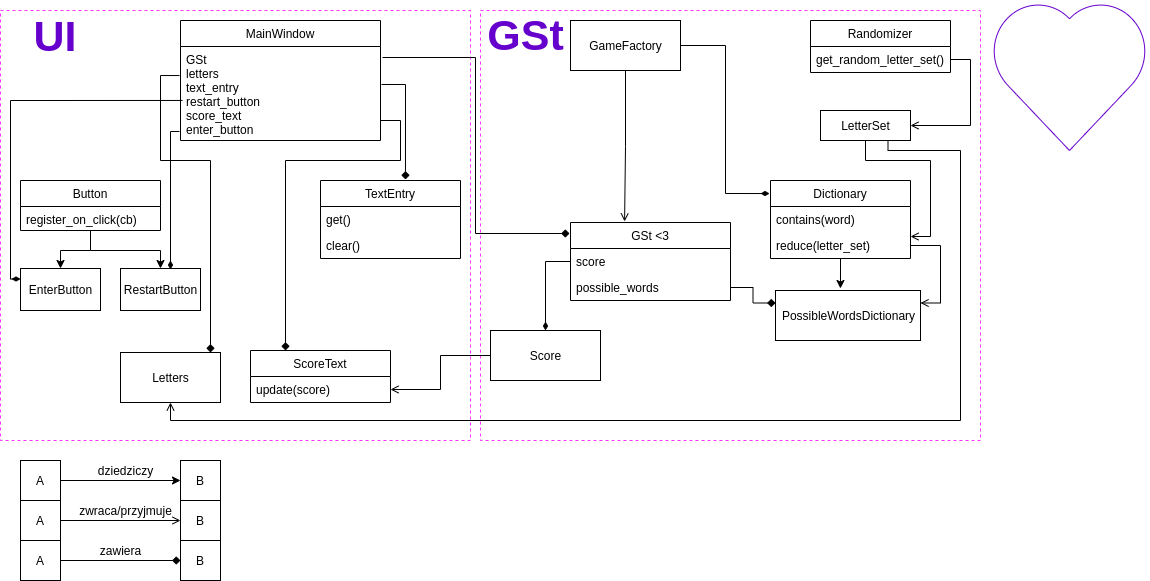

The diagram above was exported from draw.io. Its source (the exported page's mxGraphModel, read from the mxfile embedded in the PNG):
<mxGraphModel dx="1350" dy="773" grid="1" gridSize="10" guides="1" tooltips="1" connect="1" arrows="1" fold="1" page="1" pageScale="1" pageWidth="1169" pageHeight="827" math="0" shadow="0">
  <root>
    <mxCell id="0" />
    <mxCell id="1" parent="0" />
    <mxCell id="SGQZvEfiYSLzCFn96FQA-77" value="" style="rounded=0;whiteSpace=wrap;html=1;fillColor=none;dashed=1;strokeColor=#FF33FF;" parent="1" vertex="1">
      <mxGeometry x="20" y="30" width="470" height="430" as="geometry" />
    </mxCell>
    <mxCell id="X_JDBxMIW9YCKySs0joC-29" value="" style="rounded=0;whiteSpace=wrap;html=1;fontSize=43;fontColor=#333333;strokeColor=#FF33FF;fillColor=none;dashed=1;" parent="1" vertex="1">
      <mxGeometry x="500" y="30" width="500" height="430" as="geometry" />
    </mxCell>
    <mxCell id="SGQZvEfiYSLzCFn96FQA-2" value="MainWindow" style="swimlane;fontStyle=0;childLayout=stackLayout;horizontal=1;startSize=26;fillColor=none;horizontalStack=0;resizeParent=1;resizeParentMax=0;resizeLast=0;collapsible=1;marginBottom=0;" parent="1" vertex="1">
      <mxGeometry x="200" y="40" width="200" height="120" as="geometry">
        <mxRectangle x="130" y="110" width="90" height="26" as="alternateBounds" />
      </mxGeometry>
    </mxCell>
    <mxCell id="SGQZvEfiYSLzCFn96FQA-3" value="GSt&#10;letters&#10;text_entry&#10;restart_button&#10;score_text&#10;enter_button&#10;" style="text;strokeColor=none;fillColor=none;align=left;verticalAlign=top;spacingLeft=4;spacingRight=4;overflow=hidden;rotatable=0;points=[[0,0.5],[1,0.5]];portConstraint=eastwest;" parent="SGQZvEfiYSLzCFn96FQA-2" vertex="1">
      <mxGeometry y="26" width="200" height="94" as="geometry" />
    </mxCell>
    <mxCell id="X_JDBxMIW9YCKySs0joC-5" value="GSt &lt;3" style="swimlane;fontStyle=0;childLayout=stackLayout;horizontal=1;startSize=26;fillColor=none;horizontalStack=0;resizeParent=1;resizeParentMax=0;resizeLast=0;collapsible=1;marginBottom=0;" parent="1" vertex="1">
      <mxGeometry x="590" y="242" width="160" height="78" as="geometry" />
    </mxCell>
    <mxCell id="X_JDBxMIW9YCKySs0joC-6" value="score" style="text;strokeColor=none;fillColor=none;align=left;verticalAlign=top;spacingLeft=4;spacingRight=4;overflow=hidden;rotatable=0;points=[[0,0.5],[1,0.5]];portConstraint=eastwest;" parent="X_JDBxMIW9YCKySs0joC-5" vertex="1">
      <mxGeometry y="26" width="160" height="26" as="geometry" />
    </mxCell>
    <mxCell id="X_JDBxMIW9YCKySs0joC-19" value="possible_words" style="text;strokeColor=none;fillColor=none;align=left;verticalAlign=top;spacingLeft=4;spacingRight=4;overflow=hidden;rotatable=0;points=[[0,0.5],[1,0.5]];portConstraint=eastwest;" parent="X_JDBxMIW9YCKySs0joC-5" vertex="1">
      <mxGeometry y="52" width="160" height="26" as="geometry" />
    </mxCell>
    <mxCell id="SGQZvEfiYSLzCFn96FQA-24" style="edgeStyle=orthogonalEdgeStyle;rounded=0;orthogonalLoop=1;jettySize=auto;html=1;entryX=0.5;entryY=0;entryDx=0;entryDy=0;" parent="1" source="SGQZvEfiYSLzCFn96FQA-8" target="SGQZvEfiYSLzCFn96FQA-18" edge="1">
      <mxGeometry relative="1" as="geometry" />
    </mxCell>
    <mxCell id="SGQZvEfiYSLzCFn96FQA-25" style="edgeStyle=orthogonalEdgeStyle;rounded=0;orthogonalLoop=1;jettySize=auto;html=1;" parent="1" source="SGQZvEfiYSLzCFn96FQA-8" target="SGQZvEfiYSLzCFn96FQA-23" edge="1">
      <mxGeometry relative="1" as="geometry" />
    </mxCell>
    <mxCell id="SGQZvEfiYSLzCFn96FQA-8" value="Button" style="swimlane;fontStyle=0;childLayout=stackLayout;horizontal=1;startSize=26;fillColor=none;horizontalStack=0;resizeParent=1;resizeParentMax=0;resizeLast=0;collapsible=1;marginBottom=0;" parent="1" vertex="1">
      <mxGeometry x="40" y="200" width="140" height="50" as="geometry" />
    </mxCell>
    <mxCell id="SGQZvEfiYSLzCFn96FQA-9" value="register_on_click(cb)" style="text;strokeColor=none;fillColor=none;align=left;verticalAlign=top;spacingLeft=4;spacingRight=4;overflow=hidden;rotatable=0;points=[[0,0.5],[1,0.5]];portConstraint=eastwest;" parent="SGQZvEfiYSLzCFn96FQA-8" vertex="1">
      <mxGeometry y="26" width="140" height="24" as="geometry" />
    </mxCell>
    <mxCell id="SGQZvEfiYSLzCFn96FQA-18" value="&lt;div&gt;EnterButton&lt;/div&gt;" style="html=1;" parent="1" vertex="1">
      <mxGeometry x="40" y="288" width="80" height="42" as="geometry" />
    </mxCell>
    <mxCell id="SGQZvEfiYSLzCFn96FQA-23" value="&lt;div&gt;RestartButton&lt;/div&gt;" style="html=1;" parent="1" vertex="1">
      <mxGeometry x="140" y="288" width="80" height="42" as="geometry" />
    </mxCell>
    <mxCell id="SGQZvEfiYSLzCFn96FQA-26" style="edgeStyle=orthogonalEdgeStyle;rounded=0;orthogonalLoop=1;jettySize=auto;html=1;exitX=0.01;exitY=0.574;exitDx=0;exitDy=0;exitPerimeter=0;endArrow=diamondThin;endFill=1;entryX=0;entryY=0.25;entryDx=0;entryDy=0;" parent="1" source="SGQZvEfiYSLzCFn96FQA-3" target="SGQZvEfiYSLzCFn96FQA-18" edge="1">
      <mxGeometry relative="1" as="geometry">
        <mxPoint x="190" y="120" as="sourcePoint" />
        <Array as="points">
          <mxPoint x="30" y="120" />
          <mxPoint x="30" y="299" />
        </Array>
      </mxGeometry>
    </mxCell>
    <mxCell id="SGQZvEfiYSLzCFn96FQA-27" style="edgeStyle=orthogonalEdgeStyle;rounded=0;orthogonalLoop=1;jettySize=auto;html=1;exitX=-0.005;exitY=0.904;exitDx=0;exitDy=0;exitPerimeter=0;endArrow=diamondThin;endFill=1;" parent="1" source="SGQZvEfiYSLzCFn96FQA-3" edge="1">
      <mxGeometry relative="1" as="geometry">
        <mxPoint x="190" y="280" as="targetPoint" />
        <Array as="points">
          <mxPoint x="190" y="151" />
          <mxPoint x="190" y="288" />
        </Array>
      </mxGeometry>
    </mxCell>
    <mxCell id="SGQZvEfiYSLzCFn96FQA-35" style="edgeStyle=orthogonalEdgeStyle;rounded=0;orthogonalLoop=1;jettySize=auto;html=1;exitX=0.5;exitY=1;exitDx=0;exitDy=0;entryX=0.338;entryY=-0.013;entryDx=0;entryDy=0;entryPerimeter=0;endArrow=open;endFill=0;" parent="1" source="SGQZvEfiYSLzCFn96FQA-34" target="X_JDBxMIW9YCKySs0joC-5" edge="1">
      <mxGeometry relative="1" as="geometry" />
    </mxCell>
    <mxCell id="SGQZvEfiYSLzCFn96FQA-40" value="" style="edgeStyle=orthogonalEdgeStyle;rounded=0;orthogonalLoop=1;jettySize=auto;html=1;entryX=-0.007;entryY=0.167;entryDx=0;entryDy=0;entryPerimeter=0;endArrow=diamondThin;endFill=1;" parent="1" source="SGQZvEfiYSLzCFn96FQA-34" target="SGQZvEfiYSLzCFn96FQA-41" edge="1">
      <mxGeometry relative="1" as="geometry">
        <mxPoint x="775" y="100" as="targetPoint" />
      </mxGeometry>
    </mxCell>
    <mxCell id="SGQZvEfiYSLzCFn96FQA-34" value="&lt;div&gt;GameFactory&lt;/div&gt;" style="html=1;" parent="1" vertex="1">
      <mxGeometry x="590" y="40" width="110" height="50" as="geometry" />
    </mxCell>
    <mxCell id="SGQZvEfiYSLzCFn96FQA-37" style="edgeStyle=orthogonalEdgeStyle;rounded=0;orthogonalLoop=1;jettySize=auto;html=1;entryX=-0.006;entryY=0.141;entryDx=0;entryDy=0;entryPerimeter=0;exitX=1.01;exitY=0.117;exitDx=0;exitDy=0;exitPerimeter=0;endArrow=diamond;endFill=1;" parent="1" source="SGQZvEfiYSLzCFn96FQA-3" target="X_JDBxMIW9YCKySs0joC-5" edge="1">
      <mxGeometry relative="1" as="geometry" />
    </mxCell>
    <mxCell id="SGQZvEfiYSLzCFn96FQA-38" value="&lt;font color=&quot;#6600cc&quot; style=&quot;font-size: 43px;&quot;&gt;&lt;b&gt;UI&lt;/b&gt;&lt;/font&gt;" style="text;html=1;strokeColor=none;fillColor=none;align=center;verticalAlign=middle;whiteSpace=wrap;rounded=0;" parent="1" vertex="1">
      <mxGeometry x="30" y="31" width="90" height="49" as="geometry" />
    </mxCell>
    <mxCell id="X_JDBxMIW9YCKySs0joC-24" value="" style="verticalLabelPosition=bottom;verticalAlign=top;html=1;shape=mxgraph.basic.heart;fontSize=43;fontColor=#6600CC;strokeColor=#6600CC;" parent="1" vertex="1">
      <mxGeometry x="1009" y="20" width="160" height="150" as="geometry" />
    </mxCell>
    <mxCell id="SGQZvEfiYSLzCFn96FQA-51" style="edgeStyle=orthogonalEdgeStyle;rounded=0;orthogonalLoop=1;jettySize=auto;html=1;entryX=0.448;entryY=-0.04;entryDx=0;entryDy=0;entryPerimeter=0;" parent="1" source="SGQZvEfiYSLzCFn96FQA-41" target="SGQZvEfiYSLzCFn96FQA-49" edge="1">
      <mxGeometry relative="1" as="geometry" />
    </mxCell>
    <mxCell id="SGQZvEfiYSLzCFn96FQA-41" value="Dictionary" style="swimlane;fontStyle=0;childLayout=stackLayout;horizontal=1;startSize=26;fillColor=none;horizontalStack=0;resizeParent=1;resizeParentMax=0;resizeLast=0;collapsible=1;marginBottom=0;" parent="1" vertex="1">
      <mxGeometry x="790" y="200" width="140" height="78" as="geometry" />
    </mxCell>
    <mxCell id="SGQZvEfiYSLzCFn96FQA-42" value="contains(word)" style="text;strokeColor=none;fillColor=none;align=left;verticalAlign=top;spacingLeft=4;spacingRight=4;overflow=hidden;rotatable=0;points=[[0,0.5],[1,0.5]];portConstraint=eastwest;" parent="SGQZvEfiYSLzCFn96FQA-41" vertex="1">
      <mxGeometry y="26" width="140" height="26" as="geometry" />
    </mxCell>
    <mxCell id="SGQZvEfiYSLzCFn96FQA-43" value="reduce(letter_set)" style="text;strokeColor=none;fillColor=none;align=left;verticalAlign=top;spacingLeft=4;spacingRight=4;overflow=hidden;rotatable=0;points=[[0,0.5],[1,0.5]];portConstraint=eastwest;" parent="SGQZvEfiYSLzCFn96FQA-41" vertex="1">
      <mxGeometry y="52" width="140" height="26" as="geometry" />
    </mxCell>
    <mxCell id="SGQZvEfiYSLzCFn96FQA-49" value="PossibleWordsDictionary" style="html=1;" parent="1" vertex="1">
      <mxGeometry x="795" y="310" width="145" height="50" as="geometry" />
    </mxCell>
    <mxCell id="SGQZvEfiYSLzCFn96FQA-52" style="edgeStyle=orthogonalEdgeStyle;rounded=0;orthogonalLoop=1;jettySize=auto;html=1;entryX=0;entryY=0.25;entryDx=0;entryDy=0;endArrow=diamond;endFill=1;" parent="1" source="X_JDBxMIW9YCKySs0joC-19" target="SGQZvEfiYSLzCFn96FQA-49" edge="1">
      <mxGeometry relative="1" as="geometry" />
    </mxCell>
    <mxCell id="SGQZvEfiYSLzCFn96FQA-90" style="edgeStyle=orthogonalEdgeStyle;rounded=0;orthogonalLoop=1;jettySize=auto;html=1;exitX=0;exitY=0.5;exitDx=0;exitDy=0;entryX=1;entryY=0.5;entryDx=0;entryDy=0;endArrow=open;endFill=0;" parent="1" source="SGQZvEfiYSLzCFn96FQA-53" target="SGQZvEfiYSLzCFn96FQA-79" edge="1">
      <mxGeometry relative="1" as="geometry" />
    </mxCell>
    <mxCell id="SGQZvEfiYSLzCFn96FQA-53" value="&lt;div&gt;Score&lt;/div&gt;" style="html=1;" parent="1" vertex="1">
      <mxGeometry x="510" y="350" width="110" height="50" as="geometry" />
    </mxCell>
    <mxCell id="SGQZvEfiYSLzCFn96FQA-54" style="edgeStyle=orthogonalEdgeStyle;rounded=0;orthogonalLoop=1;jettySize=auto;html=1;endArrow=diamondThin;endFill=1;" parent="1" source="X_JDBxMIW9YCKySs0joC-6" target="SGQZvEfiYSLzCFn96FQA-53" edge="1">
      <mxGeometry relative="1" as="geometry" />
    </mxCell>
    <mxCell id="SGQZvEfiYSLzCFn96FQA-61" style="edgeStyle=orthogonalEdgeStyle;rounded=0;orthogonalLoop=1;jettySize=auto;html=1;exitX=1;exitY=0.75;exitDx=0;exitDy=0;entryX=1;entryY=0.5;entryDx=0;entryDy=0;endArrow=open;endFill=0;" parent="1" source="SGQZvEfiYSLzCFn96FQA-56" target="SGQZvEfiYSLzCFn96FQA-60" edge="1">
      <mxGeometry relative="1" as="geometry" />
    </mxCell>
    <mxCell id="SGQZvEfiYSLzCFn96FQA-56" value="Randomizer" style="swimlane;fontStyle=0;childLayout=stackLayout;horizontal=1;startSize=26;fillColor=none;horizontalStack=0;resizeParent=1;resizeParentMax=0;resizeLast=0;collapsible=1;marginBottom=0;" parent="1" vertex="1">
      <mxGeometry x="830" y="40" width="140" height="52" as="geometry" />
    </mxCell>
    <mxCell id="SGQZvEfiYSLzCFn96FQA-57" value="get_random_letter_set()" style="text;strokeColor=none;fillColor=none;align=left;verticalAlign=top;spacingLeft=4;spacingRight=4;overflow=hidden;rotatable=0;points=[[0,0.5],[1,0.5]];portConstraint=eastwest;" parent="SGQZvEfiYSLzCFn96FQA-56" vertex="1">
      <mxGeometry y="26" width="140" height="26" as="geometry" />
    </mxCell>
    <mxCell id="SGQZvEfiYSLzCFn96FQA-62" style="edgeStyle=orthogonalEdgeStyle;rounded=0;orthogonalLoop=1;jettySize=auto;html=1;exitX=0.5;exitY=1;exitDx=0;exitDy=0;entryX=1;entryY=0.154;entryDx=0;entryDy=0;entryPerimeter=0;endArrow=open;endFill=0;" parent="1" source="SGQZvEfiYSLzCFn96FQA-60" target="SGQZvEfiYSLzCFn96FQA-43" edge="1">
      <mxGeometry relative="1" as="geometry">
        <Array as="points">
          <mxPoint x="885" y="180" />
          <mxPoint x="950" y="180" />
          <mxPoint x="950" y="256" />
        </Array>
      </mxGeometry>
    </mxCell>
    <mxCell id="SGQZvEfiYSLzCFn96FQA-91" style="edgeStyle=orthogonalEdgeStyle;rounded=0;orthogonalLoop=1;jettySize=auto;html=1;exitX=0.75;exitY=1;exitDx=0;exitDy=0;entryX=0.5;entryY=1;entryDx=0;entryDy=0;endArrow=open;endFill=0;" parent="1" source="SGQZvEfiYSLzCFn96FQA-60" target="X_JDBxMIW9YCKySs0joC-34" edge="1">
      <mxGeometry relative="1" as="geometry">
        <Array as="points">
          <mxPoint x="908" y="170" />
          <mxPoint x="980" y="170" />
          <mxPoint x="980" y="440" />
          <mxPoint x="190" y="440" />
        </Array>
      </mxGeometry>
    </mxCell>
    <mxCell id="SGQZvEfiYSLzCFn96FQA-60" value="&lt;div&gt;LetterSet&lt;/div&gt;" style="html=1;" parent="1" vertex="1">
      <mxGeometry x="840" y="130" width="90" height="30" as="geometry" />
    </mxCell>
    <mxCell id="SGQZvEfiYSLzCFn96FQA-64" style="edgeStyle=orthogonalEdgeStyle;rounded=0;orthogonalLoop=1;jettySize=auto;html=1;exitX=1;exitY=0.5;exitDx=0;exitDy=0;entryX=1;entryY=0.25;entryDx=0;entryDy=0;endArrow=open;endFill=0;" parent="1" source="SGQZvEfiYSLzCFn96FQA-43" target="SGQZvEfiYSLzCFn96FQA-49" edge="1">
      <mxGeometry relative="1" as="geometry" />
    </mxCell>
    <mxCell id="SGQZvEfiYSLzCFn96FQA-71" style="edgeStyle=orthogonalEdgeStyle;rounded=0;orthogonalLoop=1;jettySize=auto;html=1;exitX=1;exitY=0.5;exitDx=0;exitDy=0;entryX=0;entryY=0.5;entryDx=0;entryDy=0;endArrow=classic;endFill=1;" parent="1" source="SGQZvEfiYSLzCFn96FQA-65" target="SGQZvEfiYSLzCFn96FQA-66" edge="1">
      <mxGeometry relative="1" as="geometry" />
    </mxCell>
    <mxCell id="SGQZvEfiYSLzCFn96FQA-65" value="A" style="rounded=0;whiteSpace=wrap;html=1;" parent="1" vertex="1">
      <mxGeometry x="40" y="480" width="40" height="40" as="geometry" />
    </mxCell>
    <mxCell id="SGQZvEfiYSLzCFn96FQA-66" value="B" style="rounded=0;whiteSpace=wrap;html=1;" parent="1" vertex="1">
      <mxGeometry x="200" y="480" width="40" height="40" as="geometry" />
    </mxCell>
    <mxCell id="SGQZvEfiYSLzCFn96FQA-73" style="edgeStyle=orthogonalEdgeStyle;rounded=0;orthogonalLoop=1;jettySize=auto;html=1;exitX=1;exitY=0.5;exitDx=0;exitDy=0;entryX=0;entryY=0.5;entryDx=0;entryDy=0;endArrow=diamond;endFill=1;" parent="1" source="SGQZvEfiYSLzCFn96FQA-67" target="SGQZvEfiYSLzCFn96FQA-68" edge="1">
      <mxGeometry relative="1" as="geometry" />
    </mxCell>
    <mxCell id="SGQZvEfiYSLzCFn96FQA-67" value="A" style="rounded=0;whiteSpace=wrap;html=1;" parent="1" vertex="1">
      <mxGeometry x="40" y="560" width="40" height="40" as="geometry" />
    </mxCell>
    <mxCell id="SGQZvEfiYSLzCFn96FQA-68" value="B" style="rounded=0;whiteSpace=wrap;html=1;" parent="1" vertex="1">
      <mxGeometry x="200" y="560" width="40" height="40" as="geometry" />
    </mxCell>
    <mxCell id="SGQZvEfiYSLzCFn96FQA-72" style="edgeStyle=orthogonalEdgeStyle;rounded=0;orthogonalLoop=1;jettySize=auto;html=1;exitX=1;exitY=0.5;exitDx=0;exitDy=0;entryX=0;entryY=0.5;entryDx=0;entryDy=0;endArrow=open;endFill=0;" parent="1" source="SGQZvEfiYSLzCFn96FQA-69" target="SGQZvEfiYSLzCFn96FQA-70" edge="1">
      <mxGeometry relative="1" as="geometry" />
    </mxCell>
    <mxCell id="SGQZvEfiYSLzCFn96FQA-69" value="A" style="rounded=0;whiteSpace=wrap;html=1;" parent="1" vertex="1">
      <mxGeometry x="40" y="520" width="40" height="40" as="geometry" />
    </mxCell>
    <mxCell id="SGQZvEfiYSLzCFn96FQA-70" value="B" style="rounded=0;whiteSpace=wrap;html=1;" parent="1" vertex="1">
      <mxGeometry x="200" y="520" width="40" height="40" as="geometry" />
    </mxCell>
    <mxCell id="SGQZvEfiYSLzCFn96FQA-74" value="&lt;div&gt;dziedziczy&lt;/div&gt;" style="text;html=1;align=center;verticalAlign=middle;resizable=0;points=[];autosize=1;strokeColor=none;fillColor=none;" parent="1" vertex="1">
      <mxGeometry x="110" y="480" width="70" height="20" as="geometry" />
    </mxCell>
    <mxCell id="SGQZvEfiYSLzCFn96FQA-75" value="zwraca/przyjmuje" style="text;html=1;align=center;verticalAlign=middle;resizable=0;points=[];autosize=1;strokeColor=none;fillColor=none;" parent="1" vertex="1">
      <mxGeometry x="90" y="520" width="110" height="20" as="geometry" />
    </mxCell>
    <mxCell id="SGQZvEfiYSLzCFn96FQA-76" value="zawiera" style="text;html=1;align=center;verticalAlign=middle;resizable=0;points=[];autosize=1;strokeColor=none;fillColor=none;" parent="1" vertex="1">
      <mxGeometry x="110" y="560" width="60" height="20" as="geometry" />
    </mxCell>
    <mxCell id="X_JDBxMIW9YCKySs0joC-30" value="&lt;font style=&quot;font-size: 43px;&quot;&gt;GSt&lt;/font&gt;" style="text;strokeColor=none;fillColor=none;html=1;fontSize=24;fontStyle=1;verticalAlign=middle;align=center;dashed=1;fontColor=#6600CC;" parent="1" vertex="1">
      <mxGeometry x="500" y="30" width="90" height="50" as="geometry" />
    </mxCell>
    <mxCell id="X_JDBxMIW9YCKySs0joC-34" value="Letters" style="html=1;fontSize=12;fontColor=#000000;strokeColor=#000000;fillColor=none;" parent="1" vertex="1">
      <mxGeometry x="140" y="372" width="100" height="50" as="geometry" />
    </mxCell>
    <mxCell id="SGQZvEfiYSLzCFn96FQA-78" value="ScoreText" style="swimlane;fontStyle=0;childLayout=stackLayout;horizontal=1;startSize=26;fillColor=none;horizontalStack=0;resizeParent=1;resizeParentMax=0;resizeLast=0;collapsible=1;marginBottom=0;" parent="1" vertex="1">
      <mxGeometry x="270" y="370" width="140" height="52" as="geometry" />
    </mxCell>
    <mxCell id="SGQZvEfiYSLzCFn96FQA-79" value="update(score)" style="text;strokeColor=none;fillColor=none;align=left;verticalAlign=top;spacingLeft=4;spacingRight=4;overflow=hidden;rotatable=0;points=[[0,0.5],[1,0.5]];portConstraint=eastwest;dashed=1;" parent="SGQZvEfiYSLzCFn96FQA-78" vertex="1">
      <mxGeometry y="26" width="140" height="26" as="geometry" />
    </mxCell>
    <mxCell id="SGQZvEfiYSLzCFn96FQA-83" value="TextEntry" style="swimlane;fontStyle=0;childLayout=stackLayout;horizontal=1;startSize=26;fillColor=none;horizontalStack=0;resizeParent=1;resizeParentMax=0;resizeLast=0;collapsible=1;marginBottom=0;" parent="1" vertex="1">
      <mxGeometry x="340" y="200" width="140" height="78" as="geometry" />
    </mxCell>
    <mxCell id="SGQZvEfiYSLzCFn96FQA-84" value="get()" style="text;strokeColor=none;fillColor=none;align=left;verticalAlign=top;spacingLeft=4;spacingRight=4;overflow=hidden;rotatable=0;points=[[0,0.5],[1,0.5]];portConstraint=eastwest;" parent="SGQZvEfiYSLzCFn96FQA-83" vertex="1">
      <mxGeometry y="26" width="140" height="26" as="geometry" />
    </mxCell>
    <mxCell id="SGQZvEfiYSLzCFn96FQA-85" value="clear()" style="text;strokeColor=none;fillColor=none;align=left;verticalAlign=top;spacingLeft=4;spacingRight=4;overflow=hidden;rotatable=0;points=[[0,0.5],[1,0.5]];portConstraint=eastwest;" parent="SGQZvEfiYSLzCFn96FQA-83" vertex="1">
      <mxGeometry y="52" width="140" height="26" as="geometry" />
    </mxCell>
    <mxCell id="SGQZvEfiYSLzCFn96FQA-87" style="edgeStyle=orthogonalEdgeStyle;rounded=0;orthogonalLoop=1;jettySize=auto;html=1;entryX=0.607;entryY=-0.013;entryDx=0;entryDy=0;entryPerimeter=0;endArrow=diamond;endFill=1;exitX=1.005;exitY=0.404;exitDx=0;exitDy=0;exitPerimeter=0;" parent="1" source="SGQZvEfiYSLzCFn96FQA-3" target="SGQZvEfiYSLzCFn96FQA-83" edge="1">
      <mxGeometry relative="1" as="geometry" />
    </mxCell>
    <mxCell id="SGQZvEfiYSLzCFn96FQA-88" style="edgeStyle=orthogonalEdgeStyle;rounded=0;orthogonalLoop=1;jettySize=auto;html=1;endArrow=diamond;endFill=1;exitX=-0.005;exitY=0.309;exitDx=0;exitDy=0;exitPerimeter=0;" parent="1" source="SGQZvEfiYSLzCFn96FQA-3" target="X_JDBxMIW9YCKySs0joC-34" edge="1">
      <mxGeometry relative="1" as="geometry">
        <mxPoint x="230" y="370" as="targetPoint" />
        <Array as="points">
          <mxPoint x="180" y="95" />
          <mxPoint x="180" y="180" />
          <mxPoint x="230" y="180" />
        </Array>
      </mxGeometry>
    </mxCell>
    <mxCell id="SGQZvEfiYSLzCFn96FQA-89" style="edgeStyle=orthogonalEdgeStyle;rounded=0;orthogonalLoop=1;jettySize=auto;html=1;entryX=0.25;entryY=0;entryDx=0;entryDy=0;endArrow=diamond;endFill=1;" parent="1" source="SGQZvEfiYSLzCFn96FQA-3" target="SGQZvEfiYSLzCFn96FQA-78" edge="1">
      <mxGeometry relative="1" as="geometry">
        <Array as="points">
          <mxPoint x="420" y="140" />
          <mxPoint x="420" y="180" />
          <mxPoint x="305" y="180" />
        </Array>
      </mxGeometry>
    </mxCell>
  </root>
</mxGraphModel>